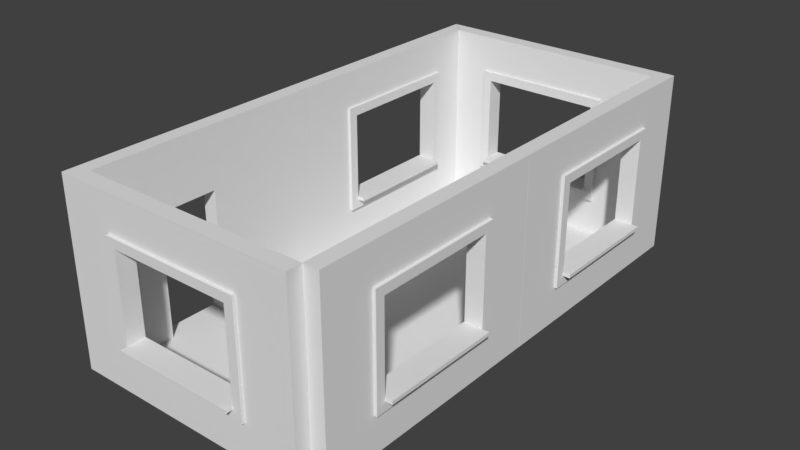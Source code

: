 # Source: demoroom.blend  (saved by Blender 2.77.0; exported with 4.5.12 LTS)
import bpy
from mathutils import Matrix  # noqa: F401  (used for matrix-valued properties, if any)

bpy.ops.wm.read_factory_settings(use_empty=True)
scene = bpy.context.scene
scene.name = 'Scene'

# ---- collections
col_collection_1 = bpy.data.collections.new('Collection 1'); scene.collection.children.link(col_collection_1)

# ---- world
world_world = bpy.data.worlds.new('World'); scene.world = world_world
world_world.color = (0.05088, 0.05088, 0.05088)
world_world.use_sun_shadow = False
world_world.sun_shadow_jitter_overblur = 0.0
world_world.cycles.sampling_method = 'MANUAL'

# ---- meshes
me_floor = bpy.data.meshes.new('floor')
me_floor.from_pydata([(0.0, 0.0, 0.0), (2.0, 0.0, 0.0), (2.0, 2.0, 0.0), (0.0, 2.0, 0.0), (0.0, 0.0, 0.25), (2.0, 0.0, 0.25), (2.0, 2.0, 0.25), (0.0, 2.0, 0.25)], [], [(1, 0, 3, 2), (5, 6, 7, 4), (2, 3, 7, 6), (0, 1, 5, 4), (3, 0, 4, 7), (1, 2, 6, 5)])
me_floor.use_remesh_preserve_volume = False
me_floor.use_remesh_preserve_attributes = False
me_floor.use_mirror_vertex_groups = False
me_floor.update()
me_window = bpy.data.meshes.new('Window')
me_window.from_pydata([(0.0, 0.0, 0.0), (4.0, 0.0, 0.0), (4.0, 3.0, 0.0), (0.0, 3.0, 0.0), (2.0, 0.0, 0.0), (4.0, 1.5, 0.0), (2.0, 3.0, 0.0), (0.0, 1.5, 0.0), (0.0, 0.0, 0.25), (3.0, 0.0, 0.0), (4.0, 2.25, 0.0), (1.0, 3.0, 0.0), (0.0, 2.25, 0.0), (1.0, 0.0, 0.0), (4.0, 0.75, 0.0), (3.0, 3.0, 0.0), (0.0, 0.75, 0.0), (1.0, 1.5, 0.0), (3.0, 1.5, 0.0), (2.0, 0.75, 0.0), (2.0, 2.25, 0.0), (3.0, 2.25, 0.0), (3.0, 0.75, 0.0), (1.0, 0.75, 0.0), (1.0, 2.25, 0.0), (4.0, 0.0, 0.25), (4.0, 3.0, 0.25), (0.0, 3.0, 0.25), (2.0, 0.0, 0.25), (4.0, 1.5, 0.25), (2.0, 3.0, 0.25), (0.0, 1.5, 0.25), (3.0, 0.0, 0.25), (4.0, 2.25, 0.25), (1.0, 3.0, 0.25), (0.0, 2.25, 0.25), (1.0, 0.0, 0.25), (4.0, 0.75, 0.25), (3.0, 3.0, 0.25), (0.0, 0.75, 0.25), (1.0, 1.5, 0.25), (3.0, 1.5, 0.25), (2.0, 0.8108, 0.4153), (2.0, 2.25, 0.25), (3.0, 2.25, 0.25), (3.0, 0.75, 0.25), (1.0, 0.75, 0.25), (1.0, 2.25, 0.25), (3.15, 0.0, 0.0), (3.15, 3.0, 0.0), (3.15, 1.5, 0.0), (3.15, 0.0, 0.25), (3.15, 2.25, 0.0), (3.15, 0.75, 0.0), (3.15, 3.0, 0.25), (3.15, 1.5, 0.25), (3.15, 2.25, 0.25), (3.15, 0.75, 0.25), (4.0, 2.4, 0.0), (0.0, 2.4, 0.0), (0.0, 2.4, 0.25), (4.0, 2.4, 0.25), (2.0, 2.4, 0.0), (3.0, 2.4, 0.0), (1.0, 2.4, 0.0), (2.0, 2.4, 0.25), (3.0, 2.4, 0.25), (1.0, 2.4, 0.25), (3.15, 2.4, 0.25), (3.15, 2.4, 0.0), (0.85, 3.0, 0.0), (0.85, 1.5, 0.0), (0.85, 3.0, 0.25), (0.85, 0.0, 0.0), (0.85, 0.75, 0.0), (0.85, 2.25, 0.0), (0.85, 1.5, 0.25), (0.85, 0.0, 0.25), (0.85, 0.75, 0.25), (0.85, 2.25, 0.25), (0.85, 2.4, 0.25), (0.85, 2.4, 0.0), (2.0, 0.6, 0.0), (4.0, 0.6, 0.0), (0.0, 0.6, 0.0), (3.0, 0.6, 0.0), (1.0, 0.6, 0.0), (2.0, 0.6, 0.25), (4.0, 0.6, 0.25), (0.0, 0.6, 0.25), (3.0, 0.6, 0.25), (1.0, 0.6, 0.25), (3.15, 0.6, 0.25), (3.15, 0.6, 0.0), (0.85, 0.6, 0.25), (0.85, 0.6, 0.0), (3.15, 1.5, 0.3), (3.0, 1.5, 0.3), (2.0, 2.4, 0.3), (2.0, 2.25, 0.3), (3.0, 2.25, 0.3), (3.15, 2.25, 0.3), (3.0, 2.4, 0.3), (3.0, 0.75, 0.3), (2.0, 0.75, 0.3), (3.15, 0.75, 0.3), (1.0, 0.75, 0.3), (1.0, 1.5, 0.3), (1.0, 2.25, 0.3), (1.0, 2.4, 0.3), (3.15, 2.4, 0.3), (0.85, 1.5, 0.3), (0.85, 0.75, 0.3), (0.85, 2.25, 0.3), (0.85, 2.4, 0.3), (2.0, 0.6, 0.3), (3.0, 0.6, 0.3), (1.0, 0.6, 0.3), (3.15, 0.6, 0.3), (0.85, 0.6, 0.3), (3.0, 0.8108, 4.593e-09), (2.0, 0.8108, 4.593e-09), (1.0, 0.8108, 4.593e-09), (3.0, 0.8108, 0.25), (2.0, 0.8108, 0.25), (1.0, 0.8108, 0.25), (3.0, 0.8108, 0.3), (2.0, 0.8108, 0.3), (1.0, 0.8108, 0.3), (2.0, 0.75, 0.4153), (3.0, 0.75, 0.4153), (1.0, 0.75, 0.4153), (3.0, 0.8108, 0.4153), (1.0, 0.8108, 0.4153)], [], [(81, 59, 3, 70), (74, 16, 7, 71), (65, 67, 109, 98), (63, 62, 6, 15), (66, 38, 30, 65), (50, 18, 21, 52), (69, 63, 15, 49), (85, 82, 19, 22), (93, 85, 22, 53), (53, 22, 18, 50), (95, 84, 16, 74), (82, 86, 23, 19), (80, 72, 27, 60), (71, 7, 12, 75), (78, 76, 31, 39), (62, 64, 11, 6), (68, 54, 38, 66), (44, 41, 97, 100), (104, 103, 130, 129), (78, 94, 119, 112), (94, 78, 39, 89), (80, 79, 113, 114), (76, 79, 35, 31), (65, 30, 34, 67), (59, 12, 35, 60), (49, 15, 38, 54), (103, 45, 123, 126), (21, 18, 41, 44), (13, 4, 28, 36), (84, 0, 8, 89), (4, 9, 32, 28), (14, 5, 29, 37), (23, 17, 40, 46), (5, 10, 33, 29), (19, 23, 122, 121), (15, 6, 30, 38), (6, 11, 34, 30), (7, 16, 39, 31), (24, 20, 43, 47), (48, 1, 25, 51), (12, 7, 31, 35), (17, 24, 47, 40), (58, 2, 26, 61), (73, 13, 36, 77), (18, 22, 45, 41), (20, 21, 44, 43), (70, 3, 27, 72), (83, 14, 37, 88), (9, 48, 51, 32), (2, 49, 54, 26), (37, 29, 55, 57), (88, 37, 57, 92), (61, 26, 54, 68), (14, 53, 50, 5), (83, 93, 53, 14), (58, 69, 49, 2), (5, 50, 52, 10), (29, 33, 56, 55), (10, 52, 69, 58), (33, 61, 68, 56), (10, 58, 61, 33), (3, 59, 60, 27), (57, 55, 96, 105), (43, 44, 100, 99), (20, 24, 64, 62), (79, 80, 60, 35), (52, 21, 63, 69), (55, 56, 101, 96), (21, 20, 62, 63), (75, 12, 59, 81), (24, 75, 81, 64), (41, 45, 103, 97), (11, 70, 72, 34), (0, 73, 77, 8), (66, 65, 98, 102), (92, 57, 105, 118), (40, 47, 108, 107), (17, 71, 75, 24), (67, 34, 72, 80), (86, 95, 74, 23), (23, 74, 71, 17), (64, 81, 70, 11), (13, 73, 95, 86), (36, 91, 94, 77), (1, 48, 93, 83), (25, 88, 92, 51), (1, 83, 88, 25), (16, 84, 89, 39), (28, 87, 91, 36), (77, 94, 89, 8), (51, 92, 90, 32), (32, 90, 87, 28), (4, 13, 86, 82), (73, 0, 84, 95), (48, 9, 85, 93), (9, 4, 82, 85), (96, 101, 100, 97), (116, 103, 104, 115), (118, 105, 103, 116), (105, 96, 97, 103), (115, 104, 106, 117), (99, 98, 109, 108), (101, 110, 102, 100), (100, 102, 98, 99), (108, 109, 114, 113), (107, 108, 113, 111), (117, 106, 112, 119), (106, 107, 111, 112), (91, 87, 115, 117), (56, 68, 110, 101), (68, 66, 102, 110), (46, 40, 107, 106), (79, 76, 111, 113), (128, 106, 131, 133), (90, 92, 118, 116), (94, 91, 117, 119), (87, 90, 116, 115), (67, 80, 114, 109), (47, 43, 99, 108), (76, 78, 112, 111), (124, 125, 128, 127), (121, 122, 125, 124), (120, 121, 124, 123), (123, 124, 127, 126), (46, 106, 128, 125), (45, 22, 120, 123), (23, 46, 125, 122), (22, 19, 121, 120), (131, 129, 42, 133), (129, 130, 132, 42), (127, 128, 133, 42), (106, 104, 129, 131), (126, 127, 42, 132), (103, 126, 132, 130)])
me_window.use_remesh_preserve_volume = False
me_window.use_remesh_preserve_attributes = False
me_window.use_mirror_vertex_groups = False
me_window.update()
me_door = bpy.data.meshes.new('Door')
me_door.from_pydata([(0.0, 0.0, 0.0), (0.0, 1.0, 0.0), (0.0, 1.0, 0.0), (2.0, 1.0, 0.0), (2.0, 2.0, 0.0), (0.0, 2.0, 0.0), (0.0, 4.0, 0.0), (3.0, 4.0, 0.0), (3.0, 0.0, 0.0), (0.0, 0.0, -0.25), (0.0, 1.0, -0.25), (0.0, 1.0, -0.25), (2.0, 1.0, -0.25), (2.0, 2.0, -0.25), (0.0, 2.0, -0.25), (0.0, 4.0, -0.25), (3.0, 4.0, -0.25), (3.0, 0.0, -0.25)], [], [(1, 0, 8, 7, 6, 5, 4, 3, 2), (10, 11, 12, 13, 14, 15, 16, 17, 9), (3, 4, 13, 12), (0, 1, 10, 9), (7, 8, 17, 16), (4, 5, 14, 13), (1, 2, 11, 10), (8, 0, 9, 17), (5, 6, 15, 14), (2, 3, 12, 11), (6, 7, 16, 15)])
me_door.use_remesh_preserve_volume = False
me_door.use_remesh_preserve_attributes = False
me_door.use_mirror_vertex_groups = False
me_door.update()

# ---- objects
ob_room_test = bpy.data.objects.new('Room Test', None)
ob_sm_square_2x2x0_006 = bpy.data.objects.new('sm_square 2x2x0.006', me_floor)
ob_sm_square_2x2x0_005 = bpy.data.objects.new('sm_square 2x2x0.005', me_floor)
ob_sm_square_2x2x0_004 = bpy.data.objects.new('sm_square 2x2x0.004', me_floor)
ob_sm_square_2x2x0_003 = bpy.data.objects.new('sm_square 2x2x0.003', me_floor)
ob_sm_square_2x2x0_002 = bpy.data.objects.new('sm_square 2x2x0.002', me_floor)
ob_sm_square_2x2x0_001 = bpy.data.objects.new('sm_square 2x2x0.001', me_floor)
ob_sm_square_2x2x0_000 = bpy.data.objects.new('sm_square 2x2x0.000', me_floor)
ob_wall_window_detail_3x4x0_003 = bpy.data.objects.new('wall_window_Detail_3x4x0.003', me_window)
ob_wall_window_detail_3x4x0_002 = bpy.data.objects.new('wall_window_Detail_3x4x0.002', me_window)
ob_wall_window_detail_3x4x0_001 = bpy.data.objects.new('wall_window_Detail_3x4x0.001', me_window)
ob_wall_window_detail_3x4x0_000 = bpy.data.objects.new('wall_window_Detail_3x4x0.000', me_window)
ob_sm_square_2x2x0_25 = bpy.data.objects.new('sm_square 2x2x0.25', me_floor)
ob_wall_window_detail_3x4x0_25 = bpy.data.objects.new('wall_window_Detail_3x4x0.25', me_window)
ob_sm_wall_door_3x4x0_25 = bpy.data.objects.new('sm_wall_door_3x4x0.25', me_door)

# ---- transforms, parenting, visibility, modifiers, constraints
ob_room_test.location = (0.0, 0.0, 0.0)
ob_room_test.empty_image_offset = (0.0, 0.0)
ob_room_test.lineart.crease_threshold = 0.0
ob_sm_square_2x2x0_006.parent = ob_room_test
ob_sm_square_2x2x0_006.location = (0.0, -8.0, -0.25)
ob_sm_square_2x2x0_006.lineart.crease_threshold = 0.0
ob_sm_square_2x2x0_005.parent = ob_room_test
ob_sm_square_2x2x0_005.location = (2.0, -8.0, -0.25)
ob_sm_square_2x2x0_005.lineart.crease_threshold = 0.0
ob_sm_square_2x2x0_004.parent = ob_room_test
ob_sm_square_2x2x0_004.location = (2.0, -6.0, -0.25)
ob_sm_square_2x2x0_004.lineart.crease_threshold = 0.0
ob_sm_square_2x2x0_003.parent = ob_room_test
ob_sm_square_2x2x0_003.location = (0.0, -6.0, -0.25)
ob_sm_square_2x2x0_003.lineart.crease_threshold = 0.0
ob_sm_square_2x2x0_002.parent = ob_room_test
ob_sm_square_2x2x0_002.location = (0.0, -4.0, -0.25)
ob_sm_square_2x2x0_002.lineart.crease_threshold = 0.0
ob_sm_square_2x2x0_001.parent = ob_room_test
ob_sm_square_2x2x0_001.location = (2.0, -4.0, -0.25)
ob_sm_square_2x2x0_001.lineart.crease_threshold = 0.0
ob_sm_square_2x2x0_000.parent = ob_room_test
ob_sm_square_2x2x0_000.location = (2.0, -2.0, -0.25)
ob_sm_square_2x2x0_000.lineart.crease_threshold = 0.0
ob_wall_window_detail_3x4x0_003.parent = ob_room_test
ob_wall_window_detail_3x4x0_003.location = (4.0, -8.0, 0.0)
ob_wall_window_detail_3x4x0_003.rotation_euler = (1.571, -0.0, 1.571)
ob_wall_window_detail_3x4x0_003.lineart.crease_threshold = 0.0
ob_wall_window_detail_3x4x0_002.parent = ob_room_test
ob_wall_window_detail_3x4x0_002.location = (4.0, -4.0, 0.0)
ob_wall_window_detail_3x4x0_002.rotation_euler = (1.571, -0.0, 1.571)
ob_wall_window_detail_3x4x0_002.lineart.crease_threshold = 0.0
ob_wall_window_detail_3x4x0_001.parent = ob_room_test
ob_wall_window_detail_3x4x0_001.location = (0.0, -4.0, 0.0)
ob_wall_window_detail_3x4x0_001.rotation_euler = (1.571, -0.0, 1.571)
ob_wall_window_detail_3x4x0_001.lineart.crease_threshold = 0.0
ob_wall_window_detail_3x4x0_000.parent = ob_room_test
ob_wall_window_detail_3x4x0_000.location = (0.0, -8.0, 0.0)
ob_wall_window_detail_3x4x0_000.rotation_euler = (1.571, -0.0, 0.0)
ob_wall_window_detail_3x4x0_000.lineart.crease_threshold = 0.0
ob_sm_square_2x2x0_25.parent = ob_room_test
ob_sm_square_2x2x0_25.location = (0.0, -2.0, -0.25)
ob_sm_square_2x2x0_25.lineart.crease_threshold = 0.0
ob_wall_window_detail_3x4x0_25.parent = ob_room_test
ob_wall_window_detail_3x4x0_25.location = (0.0, 0.0, 0.0)
ob_wall_window_detail_3x4x0_25.rotation_euler = (1.571, -0.0, 0.0)
ob_wall_window_detail_3x4x0_25.lineart.crease_threshold = 0.0
ob_sm_wall_door_3x4x0_25.parent = ob_room_test
ob_sm_wall_door_3x4x0_25.location = (0.0, -8.0, 0.0)
ob_sm_wall_door_3x4x0_25.rotation_euler = (-0.0, -1.571, 0.0)
ob_sm_wall_door_3x4x0_25.lineart.crease_threshold = 0.0

# ---- collection membership
col_collection_1.objects.link(ob_room_test)
col_collection_1.objects.link(ob_sm_square_2x2x0_006)
col_collection_1.objects.link(ob_sm_square_2x2x0_005)
col_collection_1.objects.link(ob_sm_square_2x2x0_004)
col_collection_1.objects.link(ob_sm_square_2x2x0_003)
col_collection_1.objects.link(ob_sm_square_2x2x0_002)
col_collection_1.objects.link(ob_sm_square_2x2x0_001)
col_collection_1.objects.link(ob_sm_square_2x2x0_000)
col_collection_1.objects.link(ob_wall_window_detail_3x4x0_003)
col_collection_1.objects.link(ob_wall_window_detail_3x4x0_002)
col_collection_1.objects.link(ob_wall_window_detail_3x4x0_001)
col_collection_1.objects.link(ob_wall_window_detail_3x4x0_000)
col_collection_1.objects.link(ob_sm_square_2x2x0_25)
col_collection_1.objects.link(ob_wall_window_detail_3x4x0_25)
col_collection_1.objects.link(ob_sm_wall_door_3x4x0_25)

# ---- scene / render settings (as saved in the file)
scene.frame_start = 1; scene.frame_end = 250; scene.frame_set(1)
scene.render.engine = 'BLENDER_EEVEE_NEXT'
scene.render.resolution_percentage = 50
scene.render.dither_intensity = 0.0
scene.cycles.use_denoising = False
scene.cycles.samples = 128
scene.cycles.sampling_pattern = 'TABULATED_SOBOL'
scene.cycles.light_sampling_threshold = 0.0
scene.cycles.use_adaptive_sampling = False
scene.cycles.use_light_tree = False
scene.cycles.blur_glossy = 0.0
scene.cycles.sample_clamp_indirect = 0.0
scene.view_settings.view_transform = 'Standard'
bpy.context.view_layer.update()

# ---- added for rendering (the .blend has no active camera and no usable light): camera, sun
cam_auto = bpy.data.cameras.new('AutoCamera')
cam_auto.lens = 50.0
cam_auto.sensor_width = 36.0
cam_auto.clip_end = 1000.0
ob_auto_camera = bpy.data.objects.new('AutoCamera', cam_auto)
scene.collection.objects.link(ob_auto_camera)
ob_auto_camera.location = (11.5003, -15.3589, 8.80914)
ob_auto_camera.rotation_euler = (1.09748, -7.21219e-08, 0.694738)
scene.camera = ob_auto_camera
light_auto_sun = bpy.data.lights.new('AutoSun', 'SUN')
light_auto_sun.energy = 3.0
light_auto_sun.angle = 0.0523599
ob_auto_sun = bpy.data.objects.new('AutoSun', light_auto_sun)
scene.collection.objects.link(ob_auto_sun)
ob_auto_sun.rotation_euler = (0.872665, 0.174533, 0.523599)
bpy.context.view_layer.update()
